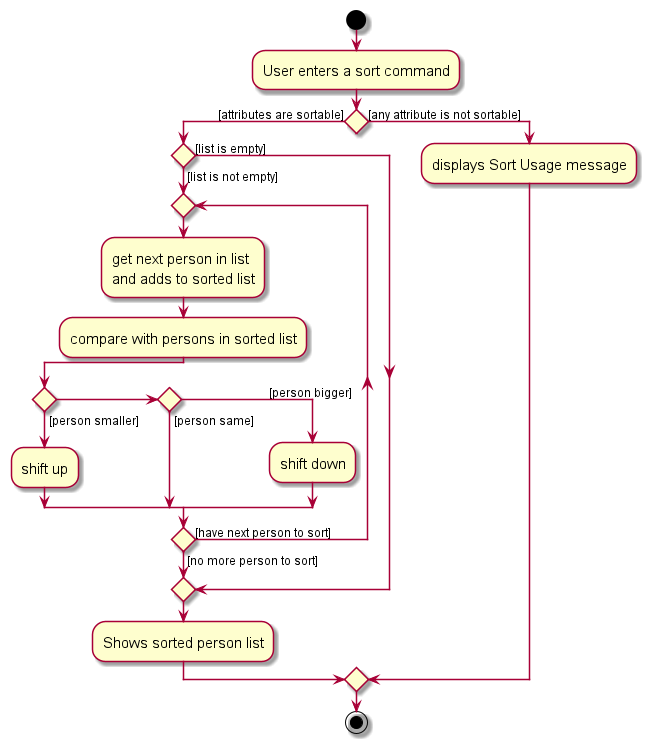

The diagram above was rendered by PlantUML. Its source (embedded in the PNG):
@startuml
skin rose
skinparam ActivityFontSize 15
skinparam ArrowFontSize 12
start
:User enters a sort command;


if() then ([attributes are sortable])
    if () then ([list is not empty])
        repeat
            :get next person in list
            and adds to sorted list;
            :compare with persons in sorted list;
            if () then ([person smaller])
                :shift up;
            else if () then ([person same])
            else (                             [person bigger])
                :shift down;
            endif
        repeat while () is ([have next person to sort]) not ([no more person to sort])

    else ([list is empty])
    endif
    :Shows sorted person list;
else([any attribute is not sortable])
    :displays Sort Usage message;
endif
stop
@enduml